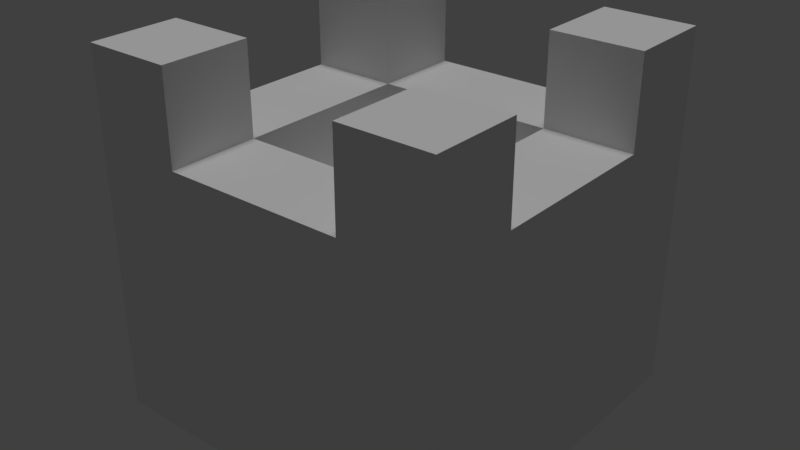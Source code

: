 # Source: wall.blend  (saved by Blender 2.78.0; exported with 4.5.12 LTS)
import bpy
from mathutils import Matrix  # noqa: F401  (used for matrix-valued properties, if any)

bpy.ops.wm.read_factory_settings(use_empty=True)
scene = bpy.context.scene
scene.name = 'Scene'

# ---- collections
col_collection_1 = bpy.data.collections.new('Collection 1'); scene.collection.children.link(col_collection_1)

# ---- materials (node trees are filled in below, after node groups)
mat_lambert0_001 = bpy.data.materials.new('lambert0.001')
mat_lambert0_001.alpha_threshold = 0.0
mat_lambert0_001.use_transparent_shadow = False
mat_lambert0_001.roughness = 0.5

# ---- material node trees

# ---- world
world_world = bpy.data.worlds.new('World'); scene.world = world_world
world_world.color = (0.05088, 0.05088, 0.05088)
world_world.use_sun_shadow = False
world_world.sun_shadow_jitter_overblur = 0.0
world_world.cycles.sampling_method = 'MANUAL'

# ---- lights
light_hemi = bpy.data.lights.new('Hemi', 'SUN')
light_hemi.transmission_factor = 0.0
light_hemi.angle = 0.1993
light_hemi.energy = 1.0
light_hemi.shadow_buffer_clip_start = 0.5
light_hemi.shadow_soft_size = 0.1
light_hemi.shadow_cascade_max_distance = 1000.0

# ---- meshes
me_plane_tex_001 = bpy.data.meshes.new('Plane-tex.001')
me_plane_tex_001.from_pydata([(-3.0, -3.0, 7.0), (-3.0, -1.0, 5.0), (-3.0, -3.0, -1.0), (-3.0, 5.0, -1.0), (-3.0, -1.0, 7.0), (-3.0, 3.0, 5.0), (-3.0, 5.0, 7.0), (-3.0, 3.0, 7.0), (3.0, -3.0, 7.0), (3.0, -1.0, 5.0), (3.0, -3.0, 5.0), (3.0, -1.0, 7.0), (3.0, 3.0, 7.0), (3.0, 5.0, 5.0), (3.0, 3.0, 5.0), (3.0, 5.0, 7.0), (3.0, 3.0, 3.0), (3.0, -1.0, 3.0), (3.0, -1.0, 1.0), (3.0, 3.0, -1.0), (3.0, -1.0, -1.0), (3.0, 3.0, 1.0), (5.0, -3.0, 7.0), (5.0, -1.0, 5.0), (5.0, -3.0, -1.0), (5.0, 5.0, -1.0), (5.0, -1.0, 7.0), (5.0, 3.0, 5.0), (5.0, 5.0, 7.0), (5.0, 3.0, 7.0), (-1.0, -3.0, 7.0), (-1.0, -1.0, 5.0), (-1.0, -3.0, 5.0), (-1.0, -1.0, 7.0), (-1.0, 3.0, 7.0), (-1.0, 5.0, 5.0), (-1.0, 3.0, 5.0), (-1.0, 5.0, 7.0), (-1.0, 3.0, 3.0), (-1.0, -1.0, 3.0), (-1.0, -1.0, 1.0), (-1.0, 3.0, -1.0), (-1.0, -1.0, -1.0), (-1.0, 3.0, 1.0)], [], [(0, 1, 2), (1, 3, 2), (0, 4, 1), (1, 5, 3), (3, 5, 6), (5, 7, 6), (8, 9, 10), (8, 11, 9), (12, 13, 14), (12, 15, 13), (9, 16, 17), (9, 14, 16), (18, 19, 20), (18, 21, 19), (23, 22, 24), (25, 23, 24), (26, 22, 23), (27, 23, 25), (27, 25, 28), (29, 27, 28), (31, 30, 32), (33, 30, 31), (35, 34, 36), (37, 34, 35), (38, 31, 39), (36, 31, 38), (41, 40, 42), (43, 40, 41), (20, 24, 2), (42, 20, 2), (25, 24, 20), (3, 42, 2), (19, 25, 20), (41, 42, 3), (25, 19, 3), (19, 41, 3), (43, 18, 40), (21, 18, 43), (17, 38, 39), (17, 16, 38), (23, 14, 9), (23, 27, 14), (14, 35, 36), (14, 13, 35), (10, 31, 32), (10, 9, 31), (31, 5, 1), (31, 36, 5), (22, 11, 8), (22, 26, 11), (29, 15, 12), (29, 28, 15), (34, 6, 7), (34, 37, 6), (30, 4, 0), (30, 33, 4), (27, 12, 14), (27, 29, 12), (16, 36, 38), (16, 14, 36), (19, 43, 41), (19, 21, 43), (36, 7, 5), (36, 34, 7), (24, 10, 2), (10, 32, 2), (24, 22, 10), (32, 0, 2), (22, 8, 10), (32, 30, 0), (13, 25, 3), (35, 13, 3), (28, 25, 13), (6, 35, 3), (15, 28, 13), (37, 35, 6), (11, 23, 9), (26, 23, 11), (31, 17, 39), (9, 17, 31), (40, 20, 42), (18, 20, 40), (4, 31, 1), (33, 31, 4)])
_uv = me_plane_tex_001.uv_layers.new(name='Plane-tex-mesh-0-uvs')
_uv.uv.foreach_set('vector', [0.5938, 0.875, 0.625, 0.9062, 0.7187, 0.875, 0.2813, 0.875, 0.375, 0.9687, 0.375, 0.8438, 0.5938, 0.9062, 0.625, 0.9062, 0.5938, 0.875, 0.1562, 0.9375, 0.125, 0.9375, 0.1094, 0.8438, 0.4687, 0.75, 0.4375, 0.8437, 0.4687, 0.875, 0.5938, 0.9062, 0.625, 0.9062, 0.5938, 0.875, 0.5938, 0.9062, 0.625, 0.9062, 0.5938, 0.875, 0.5938, 0.9062, 0.625, 0.9062, 0.5938, 0.875, 0.5938, 0.9062, 0.625, 0.9062, 0.5938, 0.875, 0.5938, 0.9062, 0.625, 0.9062, 0.5938, 0.875, 0.5938, 0.9062, 0.625, 0.9062, 0.5938, 0.875, 0.5938, 0.9062, 0.625, 0.9062, 0.5938, 0.875, 0.5938, 0.9062, 0.625, 0.9062, 0.5938, 0.875, 0.5938, 0.9062, 0.625, 0.9062, 0.5938, 0.875, 0.6875, 0.9062, 0.7187, 0.875, 0.5938, 0.875, 0.375, 0.875, 0.4687, 0.9687, 0.5, 0.875, 0.625, 0.9062, 0.5938, 0.9062, 0.5938, 0.875, 0.1719, 0.8125, 0.1719, 0.7813, 0.2187, 0.8281, 0.6875, 0.875, 0.5938, 0.9062, 0.7187, 0.9062, 0.625, 0.9062, 0.5938, 0.9062, 0.5938, 0.875, 0.625, 0.9062, 0.5938, 0.9062, 0.5938, 0.875, 0.625, 0.9062, 0.5938, 0.9062, 0.5938, 0.875, 0.625, 0.9062, 0.5938, 0.9062, 0.5938, 0.875, 0.625, 0.9062, 0.5938, 0.9062, 0.5938, 0.875, 0.625, 0.9062, 0.5938, 0.9062, 0.5938, 0.875, 0.625, 0.9062, 0.5938, 0.9062, 0.5938, 0.875, 0.625, 0.9062, 0.5938, 0.9062, 0.5938, 0.875, 0.625, 0.9062, 0.5938, 0.9062, 0.5938, 0.875, 0.625, 0.9062, 0.5938, 0.9062, 0.5938, 0.875, 0.625, 0.9062, 0.5938, 0.9062, 0.5938, 0.875, 0.625, 0.9062, 0.5938, 0.9062, 0.5938, 0.875, 0.1771, 0.8438, 0.2083, 0.875, 0.2187, 0.8438, 0.625, 0.9062, 0.5938, 0.9062, 0.5938, 0.875, 0.1875, 0.875, 0.2187, 0.875, 0.1719, 0.8438, 0.2187, 0.875, 0.2083, 0.8438, 0.1771, 0.875, 0.2187, 0.8438, 0.1875, 0.8438, 0.1719, 0.8749, 0.09371, 0.8437, 0.06252, 0.8437, 0.06252, 0.8125, 0.09371, 0.8437, 0.06252, 0.8437, 0.06252, 0.8125, 0.06252, 0.8437, 0.09371, 0.8437, 0.06252, 0.8125, 0.06252, 0.8437, 0.09371, 0.8437, 0.06252, 0.8125, 0.5938, 0.9062, 0.625, 0.9062, 0.5938, 0.875, 0.5938, 0.9062, 0.625, 0.9062, 0.5938, 0.875, 0.5938, 0.9062, 0.625, 0.9062, 0.5938, 0.875, 0.5938, 0.9062, 0.625, 0.9062, 0.5938, 0.875, 0.5938, 0.9062, 0.625, 0.9062, 0.5938, 0.875, 0.5938, 0.9062, 0.625, 0.9062, 0.5938, 0.875, 0.5938, 0.9062, 0.625, 0.9062, 0.5938, 0.875, 0.5938, 0.9062, 0.625, 0.9062, 0.5938, 0.875, 0.5938, 0.9062, 0.625, 0.9062, 0.5938, 0.875, 0.5938, 0.9062, 0.625, 0.9062, 0.5938, 0.875, 0.5938, 0.9062, 0.625, 0.9062, 0.5938, 0.875, 0.5938, 0.9062, 0.625, 0.9062, 0.5938, 0.875, 0.5938, 0.9062, 0.625, 0.9062, 0.5938, 0.875, 0.5938, 0.9062, 0.625, 0.9062, 0.5938, 0.875, 0.5938, 0.9062, 0.625, 0.9062, 0.5938, 0.875, 0.5938, 0.9062, 0.625, 0.9062, 0.5938, 0.875, 0.5938, 0.9062, 0.625, 0.9062, 0.5938, 0.875, 0.5938, 0.9062, 0.625, 0.9062, 0.5938, 0.875, 0.5938, 0.9062, 0.625, 0.9062, 0.5938, 0.875, 0.5938, 0.9062, 0.625, 0.9062, 0.5938, 0.875, 0.5938, 0.9062, 0.625, 0.9062, 0.5938, 0.875, 0.5938, 0.9062, 0.625, 0.9062, 0.5938, 0.875, 0.5938, 0.9062, 0.625, 0.9062, 0.5938, 0.875, 0.5938, 0.9062, 0.625, 0.9062, 0.5938, 0.875, 0.5, 0.875, 0.5313, 0.9687, 0.625, 0.875, 0.7187, 0.9687, 0.7187, 0.9375, 0.6251, 0.9219, 0.5938, 0.9062, 0.7187, 0.9062, 0.6875, 0.875, 0.625, 0.9062, 0.5938, 0.875, 0.7187, 0.875, 0.5938, 0.9062, 0.625, 0.9062, 0.5938, 0.875, 0.5938, 0.9062, 0.625, 0.9062, 0.5938, 0.875, 0.1875, 0.875, 0.1563, 0.9687, 0.2812, 0.9687, 0.06249, 0.9375, 0.03128, 0.9375, 0.0781, 0.8438, 0.7187, 0.9062, 0.5938, 0.9062, 0.6875, 0.875, 0.4375, 0.875, 0.4687, 0.8437, 0.4375, 0.75, 0.625, 0.9062, 0.5938, 0.9062, 0.5938, 0.875, 0.625, 0.9062, 0.5938, 0.9062, 0.5938, 0.875, 0.625, 0.9062, 0.5938, 0.9062, 0.5938, 0.875, 0.625, 0.9062, 0.5938, 0.9062, 0.5938, 0.875, 0.625, 0.9062, 0.5938, 0.9062, 0.5938, 0.875, 0.625, 0.9062, 0.5938, 0.9062, 0.5938, 0.875, 0.625, 0.9062, 0.5938, 0.9062, 0.5938, 0.875, 0.625, 0.9062, 0.5938, 0.9062, 0.5938, 0.875, 0.625, 0.9062, 0.5938, 0.9062, 0.5938, 0.875, 0.625, 0.9062, 0.5938, 0.9062, 0.5938, 0.875])
me_plane_tex_001.materials.append(mat_lambert0_001)
me_plane_tex_001.use_remesh_preserve_volume = False
me_plane_tex_001.use_remesh_preserve_attributes = False
me_plane_tex_001.use_mirror_vertex_groups = False
me_plane_tex_001.update()

# ---- objects
ob_wall1_layer = bpy.data.objects.new('wall1.layer', me_plane_tex_001)
ob_hemi = bpy.data.objects.new('Hemi', light_hemi)

# ---- transforms, parenting, visibility, modifiers, constraints
ob_wall1_layer.location = (-0.04767, -0.05011, 0.0522)
ob_wall1_layer.scale = (0.05, 0.05, 0.05)
ob_wall1_layer.lineart.crease_threshold = 0.0
ob_hemi.location = (-0.01711, 0.695, 1.132)
ob_hemi.lineart.crease_threshold = 0.0

# ---- collection membership
col_collection_1.objects.link(ob_wall1_layer)
col_collection_1.objects.link(ob_hemi)

# ---- scene / render settings (as saved in the file)
scene.frame_start = 1; scene.frame_end = 250; scene.frame_set(1)
scene.render.engine = 'BLENDER_EEVEE_NEXT'
scene.render.resolution_percentage = 50
scene.render.dither_intensity = 0.0
scene.cycles.use_denoising = False
scene.cycles.samples = 128
scene.cycles.sampling_pattern = 'TABULATED_SOBOL'
scene.cycles.light_sampling_threshold = 0.0
scene.cycles.use_adaptive_sampling = False
scene.cycles.use_light_tree = False
scene.cycles.blur_glossy = 0.0
scene.cycles.sample_clamp_indirect = 0.0
scene.view_settings.view_transform = 'Standard'
bpy.context.view_layer.update()

# ---- added for rendering (the .blend has no active camera): camera
cam_auto = bpy.data.cameras.new('AutoCamera')
cam_auto.lens = 50.0
cam_auto.sensor_width = 36.0
cam_auto.clip_end = 1000.0
ob_auto_camera = bpy.data.objects.new('AutoCamera', cam_auto)
scene.collection.objects.link(ob_auto_camera)
ob_auto_camera.location = (0.643342, -0.769328, 0.71501)
ob_auto_camera.rotation_euler = (1.09748, -7.21219e-08, 0.694738)
scene.camera = ob_auto_camera
bpy.context.view_layer.update()
